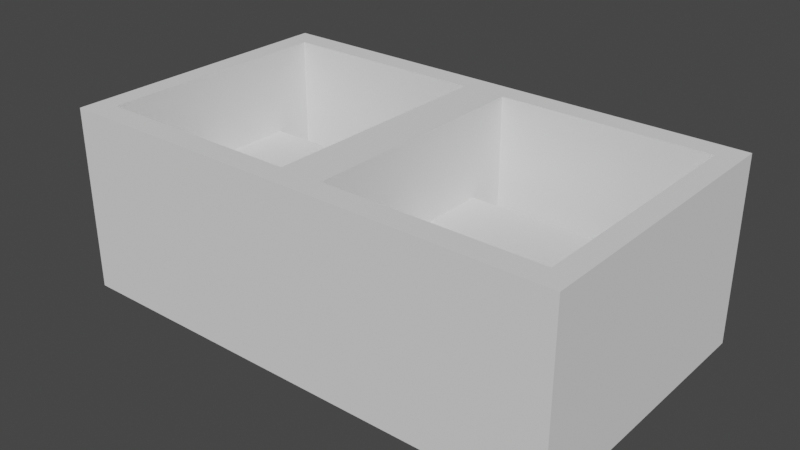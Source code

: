 # Source: DrzakTlacitek.blend  (saved by Blender 2.83.21; exported with 4.5.12 LTS)
import bpy
from mathutils import Matrix  # noqa: F401  (used for matrix-valued properties, if any)

bpy.ops.wm.read_factory_settings(use_empty=True)
scene = bpy.context.scene
scene.name = 'Scene'

# ---- collections
col_collection = bpy.data.collections.new('Collection'); scene.collection.children.link(col_collection)

# ---- world
world_world = bpy.data.worlds.new('World'); scene.world = world_world
world_world.use_nodes = True; world_world.node_tree.nodes.clear()
_N = world_world.node_tree.nodes; _L = world_world.node_tree.links
n0 = _N.new('ShaderNodeOutputWorld'); n0.name = 'World Output'; n0.location = (300, 300)
n1 = _N.new('ShaderNodeBackground'); n1.name = 'Background'; n1.location = (10, 300)
n1.inputs[0].default_value = (0.05088, 0.05088, 0.05088, 1.0)
_L.new(n1.outputs[0], n0.inputs[0])
n0.is_active_output = True
world_world.color = (0.05088, 0.05088, 0.05088)
world_world.use_sun_shadow = False
world_world.sun_shadow_jitter_overblur = 0.0

# ---- meshes
me_cube_001 = bpy.data.meshes.new('Cube.001')
me_cube_001.from_pydata([(-0.01238, 0.06942, 0.0551), (-0.1327, 0.06942, 0.0551), (-0.145, -0.08271, 1.118e-08), (-0.145, -0.08271, 0.1053), (-0.145, 0.08271, 1.118e-08), (-0.145, 0.08271, 0.1053), (-0.01238, 0.06942, 3.725e-09), (-0.1327, 0.06942, 3.725e-09), (-0.01238, 0.06942, 0.1053), (-0.1327, 0.06942, 0.1053), (-0.01238, 0.05891, 0.1053), (-0.01238, 0.05891, 1.118e-08), (-0.1327, 0.05891, 0.1053), (-0.1327, -0.05891, 0.1053), (-0.1327, 0.05891, 3.725e-09), (-0.01238, -0.05891, 0.1053), (-0.01238, -0.05891, 1.118e-08), (-0.1327, -0.05891, 3.725e-09), (-0.01238, -0.06942, 0.1053), (-0.1327, -0.06942, 1.118e-08), (-0.01238, -0.06942, 1.118e-08), (-0.1327, -0.06942, 0.1053), (-0.1327, 0.04592, 0.0551), (-0.1327, 0.05891, 0.04211), (-0.1327, 0.05891, 0.06809), (-0.1327, -0.05891, 0.04211), (-0.1327, -0.04592, 0.0551), (-0.1327, -0.05891, 0.06809), (-0.1327, -0.06937, 0.0551), (-0.01238, -0.04592, 0.0551), (-0.01238, -0.05891, 0.04211), (-0.01238, -0.06937, 0.0551), (-0.01238, -0.05891, 0.06809), (-0.01238, 0.05891, 0.04211), (-0.01238, 0.04592, 0.0551), (-0.01238, 0.05891, 0.06809), (0.1327, 0.06942, 0.0551), (0.01238, 0.06942, 0.0551), (2.484e-09, -0.08271, 1.118e-08), (2.484e-09, -0.08271, 0.1053), (2.484e-09, 0.08271, 1.118e-08), (2.484e-09, 0.08271, 0.1053), (0.145, -0.08271, 1.118e-08), (0.145, -0.08271, 0.1053), (0.145, 0.08271, 1.118e-08), (0.145, 0.08271, 0.1053), (0.1327, 0.06942, 3.725e-09), (0.01238, 0.06942, 3.725e-09), (0.1327, 0.06942, 0.1053), (0.01238, 0.06942, 0.1053), (0.1327, 0.05891, 0.1053), (0.1327, 0.05891, 1.118e-08), (0.01238, 0.05891, 0.1053), (0.01238, -0.05891, 0.1053), (0.01238, 0.05891, 3.725e-09), (0.1327, -0.05891, 0.1053), (0.1327, -0.05891, 1.118e-08), (0.01238, -0.05891, 3.725e-09), (0.1327, -0.06942, 0.1053), (0.01238, -0.06942, 1.118e-08), (0.1327, -0.06942, 1.118e-08), (0.01238, -0.06942, 0.1053), (0.01238, 0.04592, 0.0551), (0.01238, 0.05891, 0.04211), (0.01238, 0.05891, 0.06809), (0.01238, -0.05891, 0.04211), (0.01238, -0.04592, 0.0551), (0.01238, -0.05891, 0.06809), (0.01238, -0.06937, 0.0551), (0.1327, -0.04592, 0.0551), (0.1327, -0.05891, 0.04211), (0.1327, -0.06937, 0.0551), (0.1327, -0.05891, 0.06809), (0.1327, 0.05891, 0.04211), (0.1327, 0.04592, 0.0551), (0.1327, 0.05891, 0.06809)], [], [(31, 28, 21, 18), (22, 26, 29, 34), (31, 30, 16, 20), (35, 34, 29, 32, 15, 10), (1, 0, 8, 9), (0, 6, 11, 33), (27, 26, 22, 24, 12, 13), (33, 11, 14, 23), (25, 17, 16, 30), (28, 27, 13, 21), (0, 35, 10, 8), (32, 31, 18, 15), (28, 19, 17, 25), (24, 1, 9, 12), (1, 7, 6, 0), (31, 20, 19, 28), (2, 3, 5, 4), (4, 5, 41, 40), (38, 39, 3, 2), (4, 40, 11, 6, 7), (41, 8, 10, 15, 18, 21, 3, 39), (3, 21, 13, 12, 9, 8, 41, 5), (7, 14, 11, 40, 38, 20, 16, 17, 2, 4), (2, 17, 19, 20, 38), (22, 23, 1, 24), (25, 26, 27, 28), (29, 30, 31, 32), (33, 34, 35, 0), (33, 23, 22, 34), (29, 26, 25, 30), (1, 23, 14, 7), (71, 68, 61, 58), (62, 66, 69, 74), (71, 70, 56, 60), (75, 74, 69, 72, 55, 50), (37, 36, 48, 49), (36, 46, 51, 73), (67, 66, 62, 64, 52, 53), (73, 51, 54, 63), (65, 57, 56, 70), (68, 67, 53, 61), (36, 75, 50, 48), (72, 71, 58, 55), (68, 59, 57, 65), (64, 37, 49, 52), (37, 47, 46, 36), (71, 60, 59, 68), (40, 41, 45, 44), (44, 45, 43, 42), (42, 43, 39, 38), (40, 44, 51, 46, 47), (45, 48, 50, 55, 58, 61, 39, 43), (39, 61, 53, 52, 49, 48, 45, 41), (47, 54, 51, 44, 42, 60, 56, 57, 38, 40), (38, 57, 59, 60, 42), (62, 63, 37, 64), (65, 66, 67, 68), (69, 70, 71, 72), (73, 74, 75, 36), (73, 63, 62, 74), (69, 66, 65, 70), (37, 63, 54, 47)])
_uv = me_cube_001.uv_layers.new(name='UVMap')
_uv.uv.foreach_set('vector', [0.375, 0.75, 0.375, 1.0, 0.592, 1.0, 0.592, 0.75, 0.125, 0.5925, 0.125, 0.6575, 0.375, 0.6575, 0.375, 0.5925, 0.375, 0.7496, 0.375, 0.6667, 0.375, 0.6667, 0.375, 0.75, 0.4312, 0.5833, 0.375, 0.5925, 0.375, 0.6575, 0.4312, 0.6667, 0.592, 0.6667, 0.592, 0.5833, 0.375, 0.25, 0.375, 0.5, 0.592, 0.5, 0.592, 0.25, 0.375, 0.5, 0.375, 0.5, 0.375, 0.5833, 0.375, 0.5833, 0.4312, 0.08333, 0.375, 0.09252, 0.375, 0.1575, 0.4312, 0.1667, 0.592, 0.1667, 0.592, 0.08333, 0.375, 0.5833, 0.375, 0.5833, 0.125, 0.5833, 0.125, 0.5833, 0.125, 0.6667, 0.125, 0.6667, 0.375, 0.6667, 0.375, 0.6667, 0.375, 0.0003965, 0.4312, 0.08333, 0.592, 0.08333, 0.592, 0.0, 0.375, 0.5004, 0.4312, 0.5833, 0.592, 0.5833, 0.592, 0.5, 0.4312, 0.6667, 0.375, 0.75, 0.592, 0.75, 0.592, 0.6667, 0.375, 0.0, 0.375, 0.0, 0.375, 0.08333, 0.375, 0.08333, 0.4312, 0.1667, 0.375, 0.25, 0.592, 0.25, 0.592, 0.1667, 0.375, 0.25, 0.375, 0.25, 0.375, 0.5, 0.375, 0.5, 0.375, 0.75, 0.375, 0.75, 0.375, 1.0, 0.375, 1.0, 0.375, 0.0, 0.625, 0.0, 0.625, 0.25, 0.375, 0.25, 0.375, 0.25, 0.625, 0.25, 0.625, 0.5, 0.375, 0.5, 0.375, 0.75, 0.625, 0.75, 0.625, 1.0, 0.375, 1.0, 0.125, 0.5, 0.375, 0.5, 0.3537, 0.536, 0.3537, 0.5201, 0.1463, 0.5201, 0.625, 0.5, 0.6463, 0.5201, 0.6463, 0.536, 0.6463, 0.714, 0.6463, 0.7299, 0.8537, 0.7299, 0.875, 0.75, 0.625, 0.75, 0.875, 0.75, 0.8537, 0.7299, 0.8537, 0.714, 0.8537, 0.536, 0.8537, 0.5201, 0.6463, 0.5201, 0.625, 0.5, 0.875, 0.5, 0.1463, 0.5201, 0.1463, 0.536, 0.3537, 0.536, 0.375, 0.5, 0.375, 0.75, 0.3537, 0.7299, 0.3537, 0.714, 0.1463, 0.714, 0.125, 0.75, 0.125, 0.5, 0.125, 0.75, 0.1463, 0.714, 0.1463, 0.7299, 0.3537, 0.7299, 0.375, 0.75, 0.375, 0.1575, 0.375, 0.1667, 0.375, 0.1667, 0.4312, 0.1667, 0.375, 0.08333, 0.375, 0.08333, 0.375, 0.08333, 0.375, 0.0003965, 0.375, 0.6575, 0.375, 0.6667, 0.375, 0.7496, 0.4312, 0.6667, 0.375, 0.5833, 0.375, 0.5833, 0.4312, 0.5833, 0.375, 0.5004, 0.375, 0.5833, 0.125, 0.5833, 0.125, 0.5925, 0.375, 0.5925, 0.375, 0.6575, 0.125, 0.6575, 0.125, 0.6667, 0.375, 0.6667, 0.375, 0.2496, 0.375, 0.1667, 0.375, 0.1667, 0.375, 0.25, 0.375, 0.75, 0.375, 1.0, 0.592, 1.0, 0.592, 0.75, 0.125, 0.5925, 0.125, 0.6575, 0.375, 0.6575, 0.375, 0.5925, 0.375, 0.7496, 0.375, 0.6667, 0.375, 0.6667, 0.375, 0.75, 0.4312, 0.5833, 0.375, 0.5925, 0.375, 0.6575, 0.4312, 0.6667, 0.592, 0.6667, 0.592, 0.5833, 0.375, 0.25, 0.375, 0.5, 0.592, 0.5, 0.592, 0.25, 0.375, 0.5, 0.375, 0.5, 0.375, 0.5833, 0.375, 0.5833, 0.4312, 0.08333, 0.375, 0.09252, 0.375, 0.1575, 0.4312, 0.1667, 0.592, 0.1667, 0.592, 0.08333, 0.375, 0.5833, 0.375, 0.5833, 0.125, 0.5833, 0.125, 0.5833, 0.125, 0.6667, 0.125, 0.6667, 0.375, 0.6667, 0.375, 0.6667, 0.375, 0.0003965, 0.4312, 0.08333, 0.592, 0.08333, 0.592, 0.0, 0.375, 0.5004, 0.4312, 0.5833, 0.592, 0.5833, 0.592, 0.5, 0.4312, 0.6667, 0.375, 0.75, 0.592, 0.75, 0.592, 0.6667, 0.375, 0.0, 0.375, 0.0, 0.375, 0.08333, 0.375, 0.08333, 0.4312, 0.1667, 0.375, 0.25, 0.592, 0.25, 0.592, 0.1667, 0.375, 0.25, 0.375, 0.25, 0.375, 0.5, 0.375, 0.5, 0.375, 0.75, 0.375, 0.75, 0.375, 1.0, 0.375, 1.0, 0.375, 0.25, 0.625, 0.25, 0.625, 0.5, 0.375, 0.5, 0.375, 0.5, 0.625, 0.5, 0.625, 0.75, 0.375, 0.75, 0.375, 0.75, 0.625, 0.75, 0.625, 1.0, 0.375, 1.0, 0.125, 0.5, 0.375, 0.5, 0.3537, 0.536, 0.3537, 0.5201, 0.1463, 0.5201, 0.625, 0.5, 0.6463, 0.5201, 0.6463, 0.536, 0.6463, 0.714, 0.6463, 0.7299, 0.8537, 0.7299, 0.875, 0.75, 0.625, 0.75, 0.875, 0.75, 0.8537, 0.7299, 0.8537, 0.714, 0.8537, 0.536, 0.8537, 0.5201, 0.6463, 0.5201, 0.625, 0.5, 0.875, 0.5, 0.1463, 0.5201, 0.1463, 0.536, 0.3537, 0.536, 0.375, 0.5, 0.375, 0.75, 0.3537, 0.7299, 0.3537, 0.714, 0.1463, 0.714, 0.125, 0.75, 0.125, 0.5, 0.125, 0.75, 0.1463, 0.714, 0.1463, 0.7299, 0.3537, 0.7299, 0.375, 0.75, 0.375, 0.1575, 0.375, 0.1667, 0.375, 0.1667, 0.4312, 0.1667, 0.375, 0.08333, 0.375, 0.08333, 0.375, 0.08333, 0.375, 0.0003965, 0.375, 0.6575, 0.375, 0.6667, 0.375, 0.7496, 0.4312, 0.6667, 0.375, 0.5833, 0.375, 0.5833, 0.4312, 0.5833, 0.375, 0.5004, 0.375, 0.5833, 0.125, 0.5833, 0.125, 0.5925, 0.375, 0.5925, 0.375, 0.6575, 0.125, 0.6575, 0.125, 0.6667, 0.375, 0.6667, 0.375, 0.2496, 0.375, 0.1667, 0.375, 0.1667, 0.375, 0.25])
me_cube_001.use_remesh_fix_poles = True
me_cube_001.use_remesh_preserve_attributes = False
me_cube_001.use_mirror_vertex_groups = False
me_cube_001.update()

# ---- objects
ob_cube_001 = bpy.data.objects.new('Cube.001', me_cube_001)

# ---- transforms, parenting, visibility, modifiers, constraints
ob_cube_001.location = (-2.484e-08, -3e-06, 0.0)
ob_cube_001.lineart.crease_threshold = 0.0

# ---- collection membership
col_collection.objects.link(ob_cube_001)

# ---- scene / render settings (as saved in the file)
scene.frame_start = 1; scene.frame_end = 250; scene.frame_set(1)
scene.render.engine = 'BLENDER_EEVEE_NEXT'
scene.cycles.use_denoising = False
scene.cycles.samples = 128
scene.cycles.sampling_pattern = 'TABULATED_SOBOL'
scene.cycles.use_adaptive_sampling = False
scene.cycles.use_light_tree = False
scene.view_settings.view_transform = 'Filmic'
bpy.context.view_layer.update()

# ---- added for rendering (the .blend has no active camera and no usable light): camera, sun
cam_auto = bpy.data.cameras.new('AutoCamera')
cam_auto.lens = 50.0
cam_auto.sensor_width = 36.0
cam_auto.clip_end = 1000.0
ob_auto_camera = bpy.data.objects.new('AutoCamera', cam_auto)
scene.collection.objects.link(ob_auto_camera)
ob_auto_camera.location = (0.323948, -0.388741, 0.311787)
ob_auto_camera.rotation_euler = (1.09748, -7.21219e-08, 0.694738)
scene.camera = ob_auto_camera
light_auto_sun = bpy.data.lights.new('AutoSun', 'SUN')
light_auto_sun.energy = 3.0
light_auto_sun.angle = 0.0523599
ob_auto_sun = bpy.data.objects.new('AutoSun', light_auto_sun)
scene.collection.objects.link(ob_auto_sun)
ob_auto_sun.rotation_euler = (0.872665, 0.174533, 0.523599)
bpy.context.view_layer.update()
